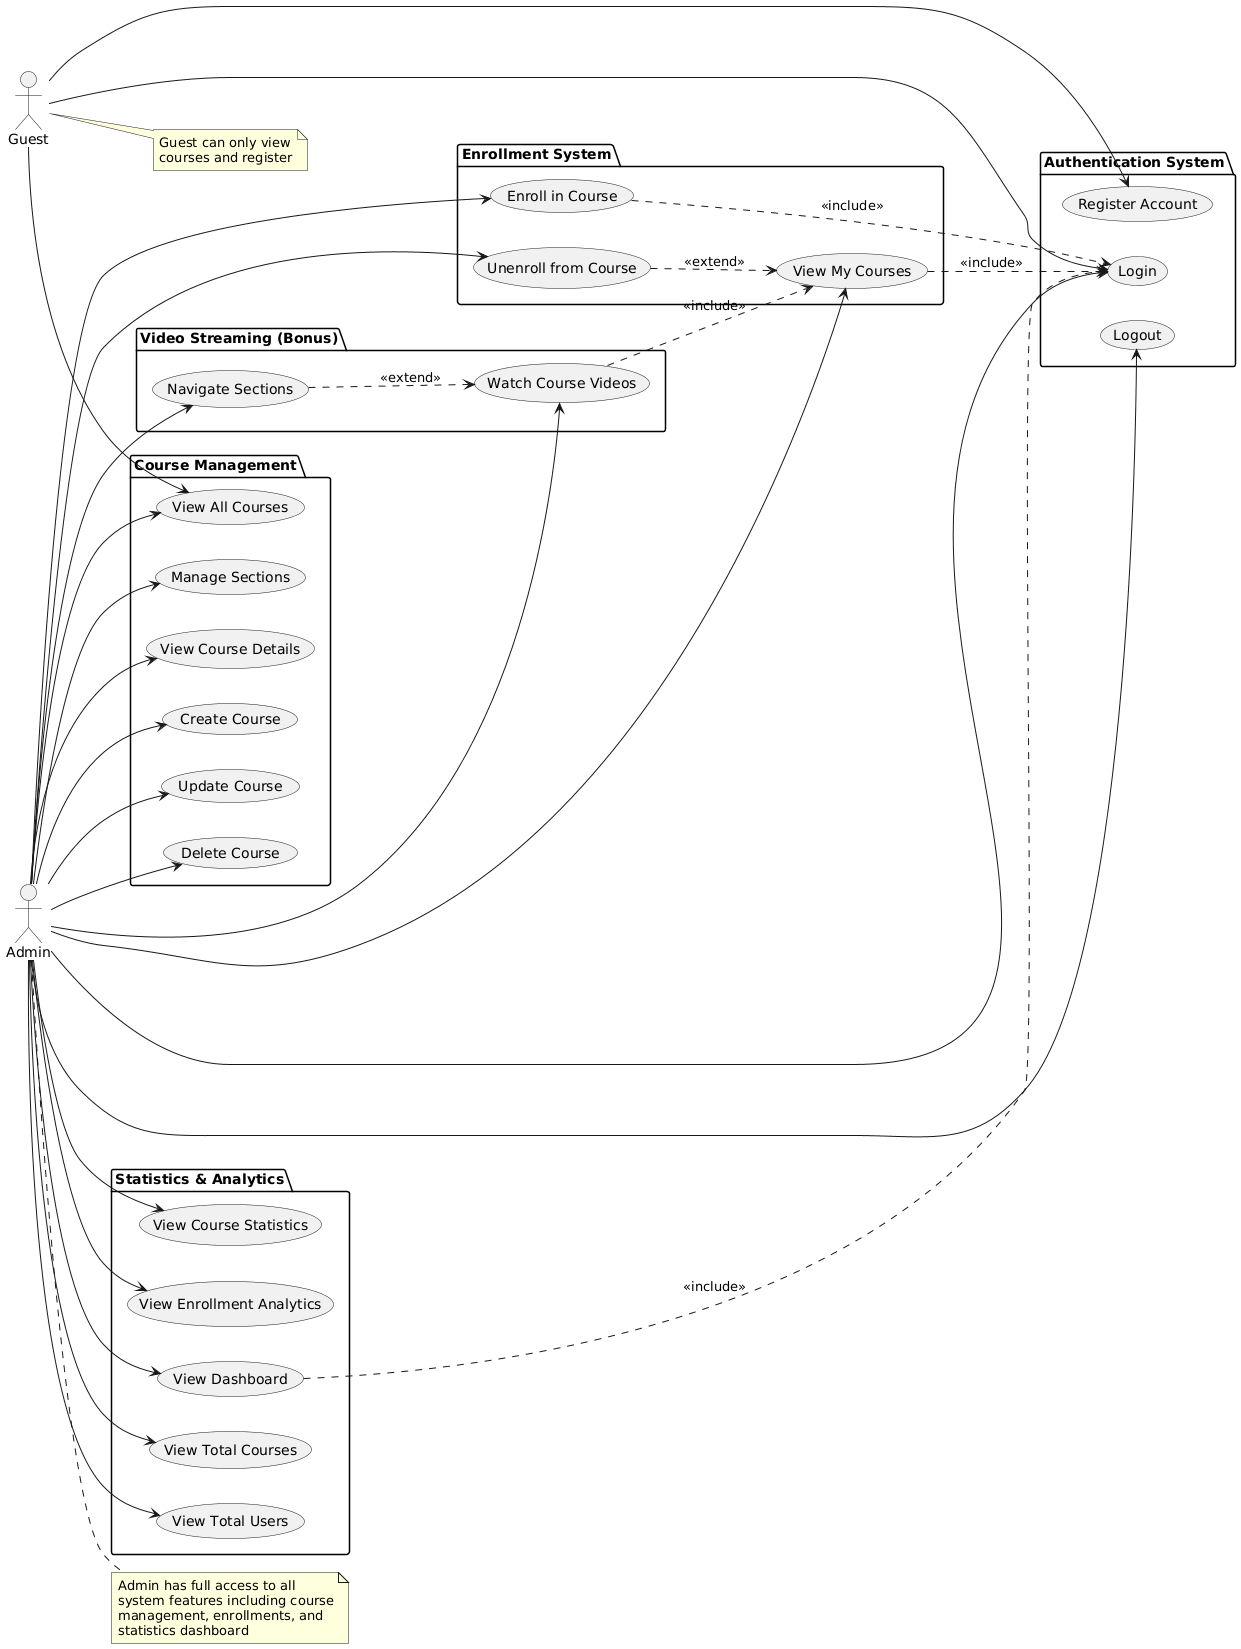

The diagram above was rendered by PlantUML. Its source (embedded in the PNG):
@startuml
left to right direction

actor "Guest" as guest
actor "Admin" as admin

package "Authentication System" {
  usecase "Register Account" as UC1
  usecase "Login" as UC2
  usecase "Logout" as UC3
}

package "Course Management" {
  usecase "View All Courses" as UC4
  usecase "View Course Details" as UC5
  usecase "Create Course" as UC6
  usecase "Update Course" as UC7
  usecase "Delete Course" as UC8
  usecase "Manage Sections" as UC9
}

package "Enrollment System" {
  usecase "Enroll in Course" as UC10
  usecase "View My Courses" as UC11
  usecase "Unenroll from Course" as UC12
}

package "Statistics & Analytics" {
  usecase "View Dashboard" as UC13
  usecase "View Total Courses" as UC14
  usecase "View Total Users" as UC15
  usecase "View Course Statistics" as UC16
  usecase "View Enrollment Analytics" as UC17
}

package "Video Streaming (Bonus)" {
  usecase "Watch Course Videos" as UC18
  usecase "Navigate Sections" as UC19
}

' Guest relationships
guest --> UC1
guest --> UC2
guest --> UC4

' Admin relationships
admin --> UC2
admin --> UC3
admin --> UC4
admin --> UC5
admin --> UC6
admin --> UC7
admin --> UC8
admin --> UC9
admin --> UC10
admin --> UC11
admin --> UC12
admin --> UC13
admin --> UC14
admin --> UC15
admin --> UC16
admin --> UC17
admin --> UC18
admin --> UC19

' Include relationships
UC10 ..> UC2 : <<include>>
UC11 ..> UC2 : <<include>>
UC13 ..> UC2 : <<include>>
UC18 ..> UC11 : <<include>>

' Extend relationships
UC12 ..> UC11 : <<extend>>
UC19 ..> UC18 : <<extend>>

note right of guest
  Guest can only view
  courses and register
end note

note right of admin
  Admin has full access to all
  system features including course
  management, enrollments, and
  statistics dashboard
end note
@enduml